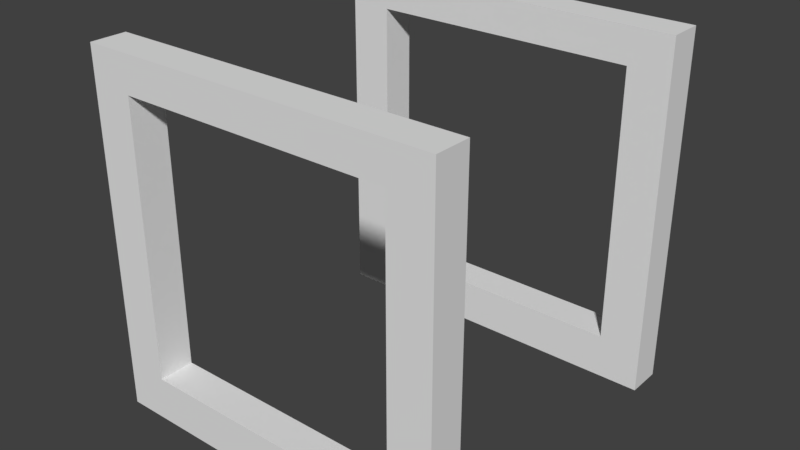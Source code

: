 # Source: slim_pole_mount_already_positioned.blend  (saved by Blender 2.79.0; exported with 4.5.12 LTS)
import bpy
from mathutils import Matrix  # noqa: F401  (used for matrix-valued properties, if any)

bpy.ops.wm.read_factory_settings(use_empty=True)
scene = bpy.context.scene
scene.name = 'Scene'

# ---- collections
col_collection_1 = bpy.data.collections.new('Collection 1'); scene.collection.children.link(col_collection_1)

# ---- materials (node trees are filled in below, after node groups)
mat_pole_mount = bpy.data.materials.new('pole_mount')
mat_pole_mount.alpha_threshold = 0.0
mat_pole_mount.use_transparent_shadow = False
mat_pole_mount.roughness = 0.5

# ---- material node trees

# ---- world
world_world = bpy.data.worlds.new('World'); scene.world = world_world
world_world.color = (0.05088, 0.05088, 0.05088)
world_world.use_sun_shadow = False
world_world.sun_shadow_jitter_overblur = 0.0
world_world.cycles.sampling_method = 'MANUAL'

# ---- meshes
me_cube_001 = bpy.data.meshes.new('Cube.001')
me_cube_001.from_pydata([(2.381, 16.87, -3.125), (2.381, 17.5, -3.125), (2.381, 16.87, -2.5), (2.381, 17.5, -2.5), (-2.381, 16.87, -2.5), (-2.381, 16.87, -3.125), (-2.381, 17.5, -3.125), (-2.381, 17.5, -2.5), (2.381, 22.34, -3.125), (2.381, 16.87, -3.125), (2.381, 22.34, -2.5), (2.381, 16.87, -2.5), (3.125, 22.34, -3.125), (3.125, 16.87, -3.125), (3.125, 22.34, -2.5), (3.125, 16.87, -2.5), (-3.125, 22.34, -3.125), (-3.125, 16.87, -3.125), (-3.125, 22.34, -2.5), (-3.125, 16.87, -2.5), (-2.381, 22.34, -3.125), (-2.381, 16.87, -3.125), (-2.381, 22.34, -2.5), (-2.381, 16.87, -2.5), (3.125, 23.12, -3.125), (-3.125, 23.12, -3.125), (3.125, 23.12, -2.5), (-3.125, 23.12, -2.5), (3.125, 22.34, -3.125), (-3.125, 22.34, -3.125), (3.125, 22.34, -2.5), (-3.125, 22.34, -2.5), (-3.125, 16.87, -2.5), (3.125, 16.87, -2.5), (-3.125, 16.87, -3.125), (3.125, 16.87, -3.125), (2.381, 16.87, 2.5), (2.381, 17.5, 2.5), (2.381, 16.87, 3.125), (2.381, 17.5, 3.125), (-2.381, 16.87, 3.125), (-2.381, 16.87, 2.5), (-2.381, 17.5, 2.5), (-2.381, 17.5, 3.125), (2.381, 22.34, 2.5), (2.381, 16.87, 2.5), (2.381, 22.34, 3.125), (2.381, 16.87, 3.125), (3.125, 22.34, 2.5), (3.125, 16.87, 2.5), (3.125, 22.34, 3.125), (3.125, 16.87, 3.125), (-3.125, 22.34, 2.5), (-3.125, 16.87, 2.5), (-3.125, 22.34, 3.125), (-3.125, 16.87, 3.125), (-2.381, 22.34, 2.5), (-2.381, 16.87, 2.5), (-2.381, 22.34, 3.125), (-2.381, 16.87, 3.125), (3.125, 23.12, 2.5), (-3.125, 23.12, 2.5), (3.125, 23.12, 3.125), (-3.125, 23.12, 3.125), (3.125, 22.34, 2.5), (-3.125, 22.34, 2.5), (3.125, 22.34, 3.125), (-3.125, 22.34, 3.125), (-3.125, 16.87, 3.125), (3.125, 16.87, 3.125), (-3.125, 16.87, 2.5), (3.125, 16.87, 2.5)], [], [(35, 34, 32, 33), (3, 7, 4, 2), (0, 5, 6, 1), (1, 6, 7, 3), (8, 9, 11, 10), (10, 11, 15, 14), (14, 15, 13, 12), (12, 13, 9, 8), (16, 17, 19, 18), (18, 19, 23, 22), (22, 23, 21, 20), (20, 21, 17, 16), (24, 25, 27, 26), (26, 27, 31, 30), (30, 31, 29, 28), (28, 29, 25, 24), (26, 30, 28, 24), (31, 27, 25, 29), (71, 70, 68, 69), (39, 43, 40, 38), (36, 41, 42, 37), (37, 42, 43, 39), (44, 45, 47, 46), (46, 47, 51, 50), (50, 51, 49, 48), (48, 49, 45, 44), (52, 53, 55, 54), (54, 55, 59, 58), (58, 59, 57, 56), (56, 57, 53, 52), (60, 61, 63, 62), (62, 63, 67, 66), (66, 67, 65, 64), (64, 65, 61, 60), (62, 66, 64, 60), (67, 63, 61, 65)])
_uv = me_cube_001.uv_layers.new(name='UVMap')
_uv.uv.foreach_set('vector', [0.7812, 0.6641, 0.7812, 0.9922, 0.9219, 0.9922, 0.9219, 0.6641, 0.7031, 0.09375, 0.1562, 0.09375, 0.1562, 0.03125, 0.7031, 0.03125, 0.7031, 0.5781, 0.1562, 0.5781, 0.1562, 0.5078, 0.7031, 0.5078, 0.7031, 0.5078, 0.1562, 0.5078, 0.1562, 0.09375, 0.7031, 0.09375, 0.3125, 0.6406, 0.3125, 0.9922, 0.4531, 0.9922, 0.4531, 0.6406, 0.2344, 0.6406, 0.2344, 0.9922, 0.3125, 0.9922, 0.3125, 0.6406, 0.2344, 0.6406, 0.2344, 0.9922, 0.09375, 0.9922, 0.09375, 0.6406, 0.09375, 0.6406, 0.09375, 0.9922, 0.01562, 0.9922, 0.01562, 0.6406, 0.3125, 0.6406, 0.3125, 0.9922, 0.4531, 0.9922, 0.4531, 0.6406, 0.2344, 0.6406, 0.2344, 0.9922, 0.3125, 0.9922, 0.3125, 0.6406, 0.2344, 0.6406, 0.2344, 0.9922, 0.09375, 0.9922, 0.09375, 0.6406, 0.09375, 0.6406, 0.09375, 0.9922, 0.01562, 0.9922, 0.01562, 0.6406, 0.7812, 0.6641, 0.7812, 0.9922, 0.9219, 0.9922, 0.9219, 0.6641, 0.4844, 0.6641, 0.4844, 0.9922, 0.5625, 0.9922, 0.5625, 0.6641, 0.5625, 0.6641, 0.5625, 0.9922, 0.7031, 0.9922, 0.7031, 0.6641, 0.7031, 0.6641, 0.7031, 0.9922, 0.7812, 0.9922, 0.7812, 0.6641, 0.2344, 0.5938, 0.2344, 0.6406, 0.09375, 0.6406, 0.09375, 0.5938, 0.4531, 0.6406, 0.4531, 0.5938, 0.3125, 0.5938, 0.3125, 0.6406, 0.7812, 0.6641, 0.7812, 0.9922, 0.9219, 0.9922, 0.9219, 0.6641, 0.7031, 0.09375, 0.1562, 0.09375, 0.1562, 0.03125, 0.7031, 0.03125, 0.7031, 0.5781, 0.1562, 0.5781, 0.1562, 0.5078, 0.7031, 0.5078, 0.7031, 0.5078, 0.1562, 0.5078, 0.1562, 0.09375, 0.7031, 0.09375, 0.3125, 0.6406, 0.3125, 0.9922, 0.4531, 0.9922, 0.4531, 0.6406, 0.2344, 0.6406, 0.2344, 0.9922, 0.3125, 0.9922, 0.3125, 0.6406, 0.2344, 0.6406, 0.2344, 0.9922, 0.09375, 0.9922, 0.09375, 0.6406, 0.09375, 0.6406, 0.09375, 0.9922, 0.01562, 0.9922, 0.01562, 0.6406, 0.3125, 0.6406, 0.3125, 0.9922, 0.4531, 0.9922, 0.4531, 0.6406, 0.2344, 0.6406, 0.2344, 0.9922, 0.3125, 0.9922, 0.3125, 0.6406, 0.2344, 0.6406, 0.2344, 0.9922, 0.09375, 0.9922, 0.09375, 0.6406, 0.09375, 0.6406, 0.09375, 0.9922, 0.01562, 0.9922, 0.01562, 0.6406, 0.7812, 0.6641, 0.7812, 0.9922, 0.9219, 0.9922, 0.9219, 0.6641, 0.4844, 0.6641, 0.4844, 0.9922, 0.5625, 0.9922, 0.5625, 0.6641, 0.5625, 0.6641, 0.5625, 0.9922, 0.7031, 0.9922, 0.7031, 0.6641, 0.7031, 0.6641, 0.7031, 0.9922, 0.7812, 0.9922, 0.7812, 0.6641, 0.2344, 0.5938, 0.2344, 0.6406, 0.09375, 0.6406, 0.09375, 0.5938, 0.4531, 0.6406, 0.4531, 0.5938, 0.3125, 0.5938, 0.3125, 0.6406])
me_cube_001.materials.append(mat_pole_mount)
me_cube_001.use_remesh_preserve_volume = False
me_cube_001.use_remesh_preserve_attributes = False
me_cube_001.use_mirror_vertex_groups = False
me_cube_001.update()

# ---- objects
ob_cube_001 = bpy.data.objects.new('Cube.001', me_cube_001)

# ---- transforms, parenting, visibility, modifiers, constraints
ob_cube_001.location = (0.0, 0.0, 0.0)
ob_cube_001.rotation_euler = (-1.571, -2.22e-16, 2.22e-16)
ob_cube_001.scale = (0.05, 0.05, 0.05)
ob_cube_001.lineart.crease_threshold = 0.0

# ---- collection membership
col_collection_1.objects.link(ob_cube_001)

# ---- scene / render settings (as saved in the file)
scene.frame_start = 1; scene.frame_end = 250; scene.frame_set(281)
scene.render.engine = 'BLENDER_EEVEE_NEXT'
scene.render.resolution_percentage = 50
scene.render.dither_intensity = 0.0
scene.cycles.use_denoising = False
scene.cycles.samples = 128
scene.cycles.sampling_pattern = 'TABULATED_SOBOL'
scene.cycles.use_adaptive_sampling = False
scene.cycles.use_light_tree = False
scene.cycles.blur_glossy = 0.0
scene.cycles.sample_clamp_indirect = 0.0
scene.view_settings.view_transform = 'Standard'
bpy.context.view_layer.update()

# ---- added for rendering (the .blend has no active camera and no usable light): camera, sun
cam_auto = bpy.data.cameras.new('AutoCamera')
cam_auto.lens = 50.0
cam_auto.sensor_width = 36.0
cam_auto.clip_end = 1000.0
ob_auto_camera = bpy.data.objects.new('AutoCamera', cam_auto)
scene.collection.objects.link(ob_auto_camera)
ob_auto_camera.location = (0.500793, -0.600951, -0.599366)
ob_auto_camera.rotation_euler = (1.09748, -7.21219e-08, 0.694738)
scene.camera = ob_auto_camera
light_auto_sun = bpy.data.lights.new('AutoSun', 'SUN')
light_auto_sun.energy = 3.0
light_auto_sun.angle = 0.0523599
ob_auto_sun = bpy.data.objects.new('AutoSun', light_auto_sun)
scene.collection.objects.link(ob_auto_sun)
ob_auto_sun.rotation_euler = (0.872665, 0.174533, 0.523599)
bpy.context.view_layer.update()
